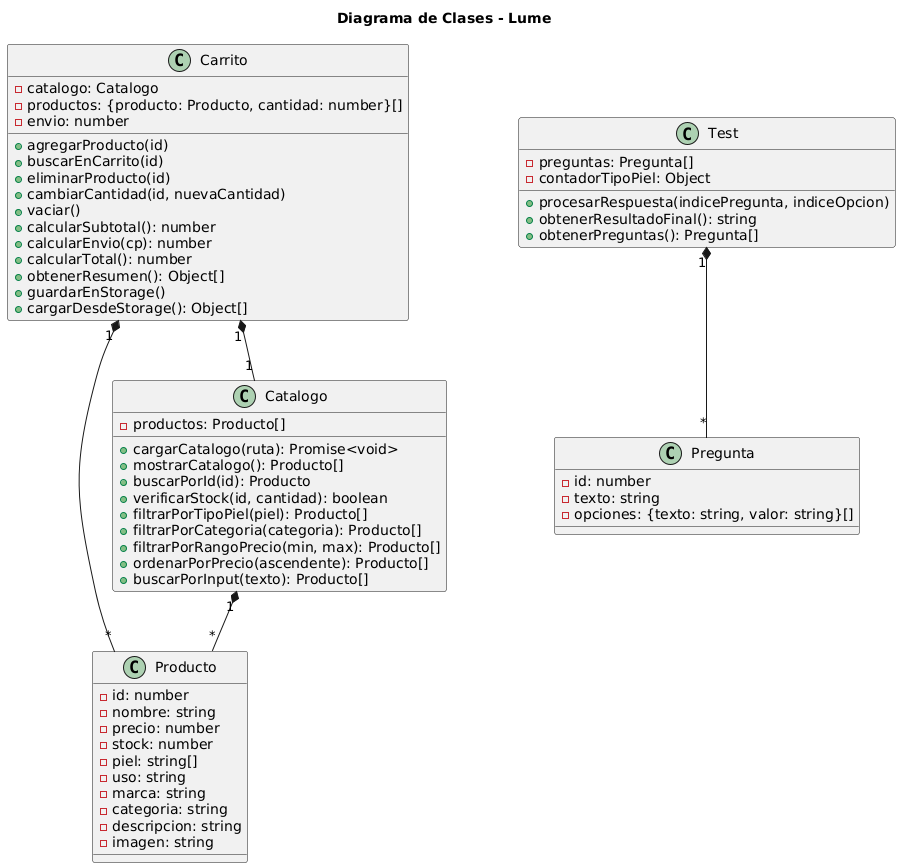

The diagram above was rendered by PlantUML. Its source (embedded in the PNG):
@startuml
title Diagrama de Clases - Lume

class Producto {
  - id: number
  - nombre: string
  - precio: number
  - stock: number
  - piel: string[]
  - uso: string
  - marca: string
  - categoria: string
  - descripcion: string
  - imagen: string
}

class Catalogo {
  - productos: Producto[]
  + cargarCatalogo(ruta): Promise<void>
  + mostrarCatalogo(): Producto[]
  + buscarPorId(id): Producto
  + verificarStock(id, cantidad): boolean
  + filtrarPorTipoPiel(piel): Producto[]
  + filtrarPorCategoria(categoria): Producto[]
  + filtrarPorRangoPrecio(min, max): Producto[]
  + ordenarPorPrecio(ascendente): Producto[]
  + buscarPorInput(texto): Producto[]
}

class Carrito {
  - catalogo: Catalogo
  - productos: {producto: Producto, cantidad: number}[]
  - envio: number
  + agregarProducto(id)
  + buscarEnCarrito(id)
  + eliminarProducto(id)
  + cambiarCantidad(id, nuevaCantidad)
  + vaciar()
  + calcularSubtotal(): number
  + calcularEnvio(cp): number
  + calcularTotal(): number
  + obtenerResumen(): Object[]
  + guardarEnStorage()
  + cargarDesdeStorage(): Object[]
}

class Pregunta {
  - id: number
  - texto: string
  - opciones: {texto: string, valor: string}[]
}

class Test {
  - preguntas: Pregunta[]
  - contadorTipoPiel: Object
  + procesarRespuesta(indicePregunta, indiceOpcion)
  + obtenerResultadoFinal(): string
  + obtenerPreguntas(): Pregunta[]
}

Catalogo "1" *-- "*" Producto
Carrito "1" *-- "1" Catalogo
Carrito "1" *-- "*" Producto
Test "1" *-- "*" Pregunta
@enduml